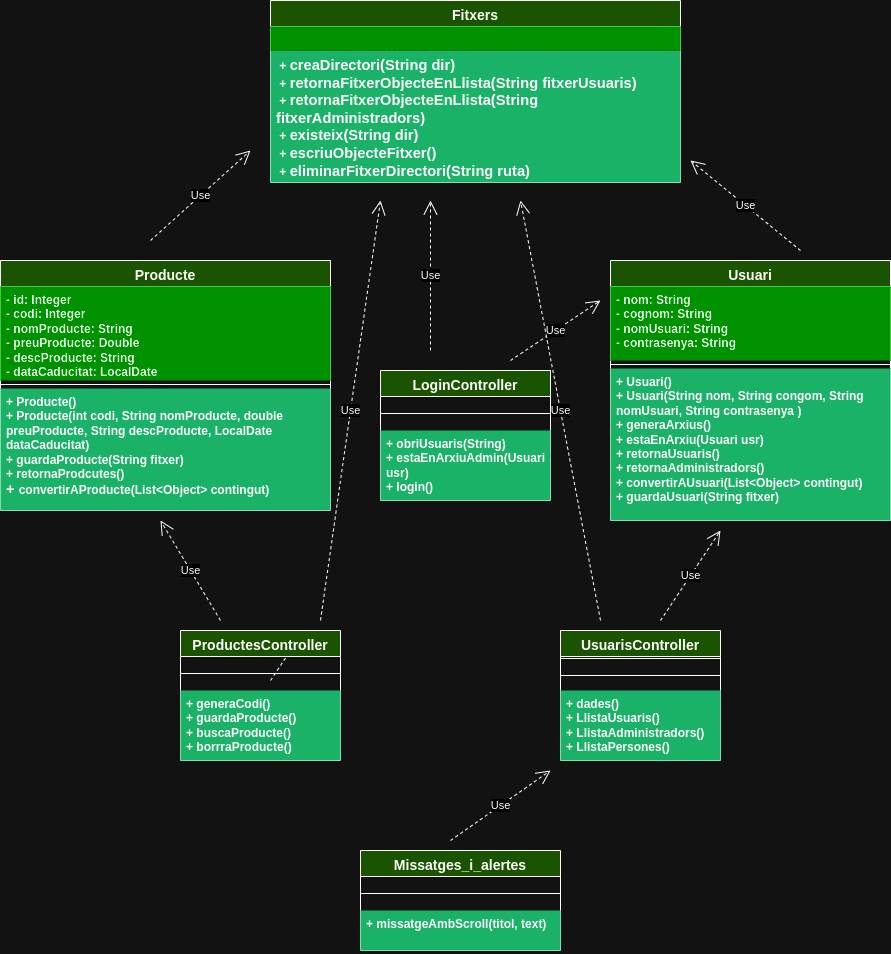

The diagram above was exported from draw.io. Its source (the exported page's mxGraphModel, read from the mxfile embedded in the PNG):
<mxGraphModel dx="1862" dy="467" grid="1" gridSize="10" guides="1" tooltips="1" connect="1" arrows="1" fold="1" page="1" pageScale="1" pageWidth="827" pageHeight="1169" math="0" shadow="0">
  <root>
    <mxCell id="0" />
    <mxCell id="1" parent="0" />
    <mxCell id="jgy6vXnJ6_xiL6wVgw9h-1" value="&lt;font style=&quot;font-size: 14px;&quot;&gt;Usuari&lt;/font&gt;" style="swimlane;fontStyle=1;align=center;verticalAlign=top;childLayout=stackLayout;horizontal=1;startSize=26;horizontalStack=0;resizeParent=1;resizeParentMax=0;resizeLast=0;collapsible=1;marginBottom=0;whiteSpace=wrap;html=1;fillColor=#97D077;" parent="1" vertex="1">
      <mxGeometry x="540" y="310" width="280" height="260" as="geometry" />
    </mxCell>
    <mxCell id="jgy6vXnJ6_xiL6wVgw9h-2" value="&lt;b&gt;- nom: String&lt;/b&gt;&lt;div&gt;&lt;b&gt;- cognom: String&lt;/b&gt;&lt;/div&gt;&lt;div&gt;&lt;b&gt;- nomUsuari: String&lt;/b&gt;&lt;/div&gt;&lt;div&gt;&lt;b&gt;- contrasenya: String&lt;/b&gt;&lt;/div&gt;" style="text;strokeColor=none;fillColor=#00FF00;align=left;verticalAlign=top;spacingLeft=4;spacingRight=4;overflow=hidden;rotatable=0;points=[[0,0.5],[1,0.5]];portConstraint=eastwest;whiteSpace=wrap;html=1;" parent="jgy6vXnJ6_xiL6wVgw9h-1" vertex="1">
      <mxGeometry y="26" width="280" height="74" as="geometry" />
    </mxCell>
    <mxCell id="jgy6vXnJ6_xiL6wVgw9h-3" value="" style="line;strokeWidth=1;fillColor=none;align=left;verticalAlign=middle;spacingTop=-1;spacingLeft=3;spacingRight=3;rotatable=0;labelPosition=right;points=[];portConstraint=eastwest;strokeColor=inherit;" parent="jgy6vXnJ6_xiL6wVgw9h-1" vertex="1">
      <mxGeometry y="100" width="280" height="8" as="geometry" />
    </mxCell>
    <mxCell id="jgy6vXnJ6_xiL6wVgw9h-4" value="&lt;b&gt;+ Usuari()&lt;/b&gt;&lt;div&gt;&lt;b&gt;+&amp;nbsp;&lt;span style=&quot;background-color: transparent; font-family: Arial, sans-serif; white-space-collapse: preserve;&quot;&gt;&lt;font style=&quot;font-size: 12px;&quot;&gt;Usuari(String nom, String congom, String nomUsuari, String contrasenya )&lt;/font&gt;&lt;/span&gt;&lt;/b&gt;&lt;/div&gt;&lt;div&gt;&lt;b&gt;+ generaArxius()&lt;/b&gt;&lt;/div&gt;&lt;div&gt;&lt;b&gt;+ estaEnArxiu(Usuari usr)&lt;/b&gt;&lt;/div&gt;&lt;div&gt;&lt;b&gt;+&amp;nbsp;&lt;span style=&quot;background-color: transparent; font-family: Arial, sans-serif; white-space-collapse: preserve;&quot;&gt;&lt;font style=&quot;font-size: 12px;&quot;&gt;retornaUsuaris()&lt;/font&gt;&lt;/span&gt;&lt;/b&gt;&lt;/div&gt;&lt;div&gt;&lt;b&gt;&lt;span style=&quot;background-color: transparent; font-family: Arial, sans-serif; white-space-collapse: preserve;&quot;&gt;&lt;font style=&quot;font-size: 12px;&quot;&gt;+ &lt;/font&gt;&lt;/span&gt;&lt;span style=&quot;background-color: transparent; font-family: Arial, sans-serif; white-space-collapse: preserve;&quot;&gt;&lt;font style=&quot;font-size: 12px;&quot;&gt;retornaAdministradors()&lt;/font&gt;&lt;/span&gt;&lt;/b&gt;&lt;/div&gt;&lt;div&gt;&lt;b&gt;&lt;span style=&quot;background-color: transparent; font-family: Arial, sans-serif; white-space-collapse: preserve;&quot;&gt;&lt;font style=&quot;font-size: 12px;&quot;&gt;+ &lt;/font&gt;&lt;/span&gt;&lt;span style=&quot;background-color: transparent; font-family: Arial, sans-serif; white-space-collapse: preserve;&quot;&gt;&lt;font style=&quot;font-size: 12px;&quot;&gt;convertirAUsuari(List&amp;lt;Object&amp;gt; contingut)&lt;/font&gt;&lt;/span&gt;&lt;/b&gt;&lt;/div&gt;&lt;div&gt;&lt;b&gt;&lt;span style=&quot;background-color: transparent; font-family: Arial, sans-serif; white-space-collapse: preserve;&quot;&gt;&lt;font style=&quot;font-size: 12px;&quot;&gt;+ &lt;/font&gt;&lt;/span&gt;&lt;span style=&quot;background-color: transparent; font-family: Arial, sans-serif; white-space-collapse: preserve;&quot;&gt;&lt;font style=&quot;font-size: 12px;&quot;&gt;guardaUsuari(String fitxer)&lt;/font&gt;&lt;/span&gt;&lt;/b&gt;&lt;/div&gt;" style="text;strokeColor=none;fillColor=#00994D;align=left;verticalAlign=top;spacingLeft=4;spacingRight=4;overflow=hidden;rotatable=0;points=[[0,0.5],[1,0.5]];portConstraint=eastwest;whiteSpace=wrap;html=1;" parent="jgy6vXnJ6_xiL6wVgw9h-1" vertex="1">
      <mxGeometry y="108" width="280" height="152" as="geometry" />
    </mxCell>
    <mxCell id="jgy6vXnJ6_xiL6wVgw9h-5" value="&lt;font style=&quot;font-size: 14px;&quot;&gt;Fitxers&lt;/font&gt;" style="swimlane;fontStyle=1;align=center;verticalAlign=top;childLayout=stackLayout;horizontal=1;startSize=26;horizontalStack=0;resizeParent=1;resizeParentMax=0;resizeLast=0;collapsible=1;marginBottom=0;whiteSpace=wrap;html=1;fillColor=#97D077;" parent="1" vertex="1">
      <mxGeometry x="200" y="50" width="410" height="182" as="geometry" />
    </mxCell>
    <mxCell id="jgy6vXnJ6_xiL6wVgw9h-6" value="&lt;div&gt;&lt;br&gt;&lt;/div&gt;" style="text;strokeColor=none;fillColor=#00FF00;align=left;verticalAlign=top;spacingLeft=4;spacingRight=4;overflow=hidden;rotatable=0;points=[[0,0.5],[1,0.5]];portConstraint=eastwest;whiteSpace=wrap;html=1;" parent="jgy6vXnJ6_xiL6wVgw9h-5" vertex="1">
      <mxGeometry y="26" width="410" height="24" as="geometry" />
    </mxCell>
    <mxCell id="jgy6vXnJ6_xiL6wVgw9h-7" value="" style="line;strokeWidth=1;fillColor=none;align=left;verticalAlign=middle;spacingTop=-1;spacingLeft=3;spacingRight=3;rotatable=0;labelPosition=right;points=[];portConstraint=eastwest;strokeColor=inherit;" parent="jgy6vXnJ6_xiL6wVgw9h-5" vertex="1">
      <mxGeometry y="50" width="410" as="geometry" />
    </mxCell>
    <mxCell id="jgy6vXnJ6_xiL6wVgw9h-8" value="&lt;div&gt;&lt;b&gt;&amp;nbsp;+&amp;nbsp;&lt;span style=&quot;background-color: transparent; font-family: Arial, sans-serif; font-size: 11pt; white-space-collapse: preserve;&quot;&gt;creaDirectori(String dir)&lt;/span&gt;&lt;/b&gt;&lt;/div&gt;&lt;div&gt;&lt;b&gt;&amp;nbsp;+&amp;nbsp;&lt;span style=&quot;background-color: transparent; font-family: Arial, sans-serif; font-size: 11pt; white-space-collapse: preserve;&quot;&gt;retornaFitxerObjecteEnLlista(String fitxerUsuaris)&lt;/span&gt;&lt;/b&gt;&lt;/div&gt;&lt;div&gt;&lt;b&gt;&amp;nbsp;+&amp;nbsp;&lt;span style=&quot;background-color: transparent; font-family: Arial, sans-serif; font-size: 11pt; white-space-collapse: preserve;&quot;&gt;retornaFitxerObjecteEnLlista(String fitxerAdministradors)&lt;/span&gt;&lt;/b&gt;&lt;/div&gt;&lt;div&gt;&lt;b&gt;&amp;nbsp;+&amp;nbsp;&lt;span style=&quot;background-color: transparent; font-family: Arial, sans-serif; font-size: 11pt; white-space-collapse: preserve;&quot;&gt;existeix(String dir)&lt;/span&gt;&lt;/b&gt;&lt;/div&gt;&lt;div&gt;&lt;b&gt;&amp;nbsp;+&amp;nbsp;&lt;span style=&quot;background-color: transparent; font-family: Arial, sans-serif; font-size: 11pt; white-space-collapse: preserve;&quot;&gt;escriuObjecteFitxer()&lt;/span&gt;&lt;span style=&quot;background-color: initial;&quot;&gt;&amp;nbsp;&lt;/span&gt;&lt;/b&gt;&lt;/div&gt;&lt;div&gt;&lt;b&gt;&lt;span style=&quot;background-color: initial;&quot;&gt;&amp;nbsp;+&amp;nbsp;&lt;/span&gt;&lt;span style=&quot;background-color: transparent; font-family: Arial, sans-serif; font-size: 11pt; white-space-collapse: preserve;&quot;&gt;eliminarFitxerDirectori(String ruta)&lt;/span&gt;&lt;/b&gt;&lt;/div&gt;&lt;div&gt;&lt;span style=&quot;background-color: transparent; font-family: Arial, sans-serif; font-size: 11pt; white-space-collapse: preserve;&quot;&gt;&lt;br&gt;&lt;/span&gt;&lt;/div&gt;" style="text;strokeColor=none;fillColor=#00994D;align=left;verticalAlign=top;spacingLeft=4;spacingRight=4;overflow=hidden;rotatable=0;points=[[0,0.5],[1,0.5]];portConstraint=eastwest;whiteSpace=wrap;html=1;" parent="jgy6vXnJ6_xiL6wVgw9h-5" vertex="1">
      <mxGeometry y="50" width="410" height="132" as="geometry" />
    </mxCell>
    <mxCell id="jgy6vXnJ6_xiL6wVgw9h-9" value="&lt;font style=&quot;font-size: 14px;&quot;&gt;Producte&lt;/font&gt;" style="swimlane;fontStyle=1;align=center;verticalAlign=top;childLayout=stackLayout;horizontal=1;startSize=26;horizontalStack=0;resizeParent=1;resizeParentMax=0;resizeLast=0;collapsible=1;marginBottom=0;whiteSpace=wrap;html=1;fillColor=#97D077;" parent="1" vertex="1">
      <mxGeometry x="-70" y="310" width="330" height="250" as="geometry" />
    </mxCell>
    <mxCell id="jgy6vXnJ6_xiL6wVgw9h-10" value="&lt;b&gt;- id: Integer&lt;/b&gt;&lt;div&gt;&lt;b&gt;- codi: Integer&lt;/b&gt;&lt;/div&gt;&lt;div&gt;&lt;b&gt;- nomProducte: String&lt;/b&gt;&lt;/div&gt;&lt;div&gt;&lt;b&gt;- preuProducte: Double&lt;/b&gt;&lt;/div&gt;&lt;div&gt;&lt;b&gt;- descProducte: String&lt;/b&gt;&lt;/div&gt;&lt;div&gt;&lt;b&gt;- dataCaducitat: LocalDate&lt;/b&gt;&lt;/div&gt;" style="text;strokeColor=none;fillColor=#00FF00;align=left;verticalAlign=top;spacingLeft=4;spacingRight=4;overflow=hidden;rotatable=0;points=[[0,0.5],[1,0.5]];portConstraint=eastwest;whiteSpace=wrap;html=1;" parent="jgy6vXnJ6_xiL6wVgw9h-9" vertex="1">
      <mxGeometry y="26" width="330" height="94" as="geometry" />
    </mxCell>
    <mxCell id="jgy6vXnJ6_xiL6wVgw9h-11" value="" style="line;strokeWidth=1;fillColor=none;align=left;verticalAlign=middle;spacingTop=-1;spacingLeft=3;spacingRight=3;rotatable=0;labelPosition=right;points=[];portConstraint=eastwest;strokeColor=inherit;" parent="jgy6vXnJ6_xiL6wVgw9h-9" vertex="1">
      <mxGeometry y="120" width="330" height="8" as="geometry" />
    </mxCell>
    <mxCell id="jgy6vXnJ6_xiL6wVgw9h-12" value="&lt;font style=&quot;font-size: 12px;&quot;&gt;&lt;b&gt;+ Producte()&lt;/b&gt;&lt;/font&gt;&lt;div&gt;&lt;font style=&quot;font-size: 12px;&quot;&gt;&lt;b&gt;+&amp;nbsp;&lt;span style=&quot;background-color: transparent; font-family: Arial, sans-serif; white-space-collapse: preserve;&quot;&gt;Producte(int codi, String nomProducte, double preuProducte, String descProducte, LocalDate dataCaducitat)&lt;/span&gt;&lt;/b&gt;&lt;/font&gt;&lt;/div&gt;&lt;div&gt;&lt;b&gt;&lt;font style=&quot;font-size: 12px;&quot;&gt;+&amp;nbsp;&lt;/font&gt;&lt;font style=&quot;font-size: 12px;&quot;&gt;&lt;span style=&quot;background-color: transparent; font-family: Arial, sans-serif; white-space-collapse: preserve;&quot;&gt;guardaProducte(String fitxer&lt;/span&gt;&lt;span style=&quot;background-color: transparent; font-family: Arial, sans-serif; white-space-collapse: preserve;&quot;&gt;)&lt;/span&gt;&lt;/font&gt;&lt;/b&gt;&lt;/div&gt;&lt;div&gt;&lt;b&gt;&lt;font style=&quot;font-size: 12px;&quot;&gt;+&amp;nbsp;&lt;/font&gt;&lt;span style=&quot;background-color: transparent; font-family: Arial, sans-serif; white-space-collapse: preserve;&quot;&gt;&lt;font style=&quot;font-size: 12px;&quot;&gt;retornaProdcutes()&lt;/font&gt;&lt;/span&gt;&lt;/b&gt;&lt;/div&gt;&lt;div&gt;&lt;b&gt;&lt;span style=&quot;background-color: transparent; font-family: Arial, sans-serif; font-size: 11pt; white-space-collapse: preserve;&quot;&gt;+ &lt;/span&gt;&lt;span style=&quot;background-color: transparent; font-family: Arial, sans-serif; white-space-collapse: preserve;&quot;&gt;&lt;font style=&quot;font-size: 12px;&quot;&gt;convertirAProducte(List&amp;lt;Object&amp;gt; contingut)&lt;/font&gt;&lt;/span&gt;&lt;/b&gt;&lt;/div&gt;" style="text;strokeColor=none;fillColor=#00994D;align=left;verticalAlign=top;spacingLeft=4;spacingRight=4;overflow=hidden;rotatable=0;points=[[0,0.5],[1,0.5]];portConstraint=eastwest;whiteSpace=wrap;html=1;" parent="jgy6vXnJ6_xiL6wVgw9h-9" vertex="1">
      <mxGeometry y="128" width="330" height="122" as="geometry" />
    </mxCell>
    <mxCell id="jgy6vXnJ6_xiL6wVgw9h-13" value="&lt;font style=&quot;font-size: 14px;&quot;&gt;LoginController&lt;/font&gt;" style="swimlane;fontStyle=1;align=center;verticalAlign=top;childLayout=stackLayout;horizontal=1;startSize=26;horizontalStack=0;resizeParent=1;resizeParentMax=0;resizeLast=0;collapsible=1;marginBottom=0;whiteSpace=wrap;html=1;fillColor=#97D077;" parent="1" vertex="1">
      <mxGeometry x="310" y="420" width="170" height="130" as="geometry" />
    </mxCell>
    <mxCell id="jgy6vXnJ6_xiL6wVgw9h-15" value="" style="line;strokeWidth=1;fillColor=#00FF00;align=left;verticalAlign=middle;spacingTop=-1;spacingLeft=3;spacingRight=3;rotatable=0;labelPosition=right;points=[];portConstraint=eastwest;strokeColor=inherit;" parent="jgy6vXnJ6_xiL6wVgw9h-13" vertex="1">
      <mxGeometry y="26" width="170" height="34" as="geometry" />
    </mxCell>
    <mxCell id="jgy6vXnJ6_xiL6wVgw9h-16" value="&lt;b&gt;+ obriUsuaris(String)&lt;/b&gt;&lt;div&gt;&lt;b&gt;+ estaEnArxiuAdmin(Usuari usr)&lt;br&gt;&lt;/b&gt;&lt;div&gt;&lt;b&gt;+ login()&lt;/b&gt;&lt;/div&gt;&lt;/div&gt;" style="text;strokeColor=none;fillColor=#00994D;align=left;verticalAlign=top;spacingLeft=4;spacingRight=4;overflow=hidden;rotatable=0;points=[[0,0.5],[1,0.5]];portConstraint=eastwest;whiteSpace=wrap;html=1;" parent="jgy6vXnJ6_xiL6wVgw9h-13" vertex="1">
      <mxGeometry y="60" width="170" height="70" as="geometry" />
    </mxCell>
    <mxCell id="jgy6vXnJ6_xiL6wVgw9h-17" value="&lt;font style=&quot;font-size: 14px;&quot;&gt;UsuarisController&lt;/font&gt;" style="swimlane;fontStyle=1;align=center;verticalAlign=top;childLayout=stackLayout;horizontal=1;startSize=26;horizontalStack=0;resizeParent=1;resizeParentMax=0;resizeLast=0;collapsible=1;marginBottom=0;whiteSpace=wrap;html=1;fillColor=#97D077;" parent="1" vertex="1">
      <mxGeometry x="490" y="680" width="160" height="130" as="geometry" />
    </mxCell>
    <mxCell id="aUxSMDGTijYOZROqs091-22" value="" style="line;strokeWidth=1;fillColor=#00FF00;align=left;verticalAlign=middle;spacingTop=-1;spacingLeft=3;spacingRight=3;rotatable=0;labelPosition=right;points=[];portConstraint=eastwest;strokeColor=inherit;" vertex="1" parent="jgy6vXnJ6_xiL6wVgw9h-17">
      <mxGeometry y="26" width="160" height="4" as="geometry" />
    </mxCell>
    <mxCell id="jgy6vXnJ6_xiL6wVgw9h-19" value="" style="line;strokeWidth=1;fillColor=none;align=left;verticalAlign=middle;spacingTop=-1;spacingLeft=3;spacingRight=3;rotatable=0;labelPosition=right;points=[];portConstraint=eastwest;strokeColor=inherit;" parent="jgy6vXnJ6_xiL6wVgw9h-17" vertex="1">
      <mxGeometry y="30" width="160" height="30" as="geometry" />
    </mxCell>
    <mxCell id="jgy6vXnJ6_xiL6wVgw9h-20" value="&lt;div&gt;&lt;b&gt;+&amp;nbsp;&lt;span style=&quot;background-color: transparent; font-family: Arial, sans-serif; white-space-collapse: preserve;&quot;&gt;&lt;font style=&quot;font-size: 12px;&quot;&gt;dades()&lt;/font&gt;&lt;/span&gt;&lt;/b&gt;&lt;/div&gt;&lt;b&gt;+ LlistaUsuaris()&lt;/b&gt;&lt;div&gt;&lt;b&gt;+ LlistaAdministradors()&lt;/b&gt;&lt;/div&gt;&lt;div&gt;&lt;b&gt;+ LlistaPersones()&lt;/b&gt;&lt;/div&gt;" style="text;strokeColor=none;fillColor=#00994D;align=left;verticalAlign=top;spacingLeft=4;spacingRight=4;overflow=hidden;rotatable=0;points=[[0,0.5],[1,0.5]];portConstraint=eastwest;whiteSpace=wrap;html=1;" parent="jgy6vXnJ6_xiL6wVgw9h-17" vertex="1">
      <mxGeometry y="60" width="160" height="70" as="geometry" />
    </mxCell>
    <mxCell id="aUxSMDGTijYOZROqs091-8" value="Use" style="endArrow=open;endSize=12;dashed=1;html=1;rounded=0;" edge="1" parent="1">
      <mxGeometry width="160" relative="1" as="geometry">
        <mxPoint x="80" y="290" as="sourcePoint" />
        <mxPoint x="180" y="200" as="targetPoint" />
      </mxGeometry>
    </mxCell>
    <mxCell id="aUxSMDGTijYOZROqs091-9" value="Use" style="endArrow=open;endSize=12;dashed=1;html=1;rounded=0;" edge="1" parent="1">
      <mxGeometry width="160" relative="1" as="geometry">
        <mxPoint x="730" y="300" as="sourcePoint" />
        <mxPoint x="620" y="210" as="targetPoint" />
      </mxGeometry>
    </mxCell>
    <mxCell id="aUxSMDGTijYOZROqs091-10" value="Use" style="endArrow=open;endSize=12;dashed=1;html=1;rounded=0;" edge="1" parent="1">
      <mxGeometry width="160" relative="1" as="geometry">
        <mxPoint x="360" y="400" as="sourcePoint" />
        <mxPoint x="360" y="250" as="targetPoint" />
      </mxGeometry>
    </mxCell>
    <mxCell id="aUxSMDGTijYOZROqs091-11" value="Use" style="endArrow=open;endSize=12;dashed=1;html=1;rounded=0;" edge="1" parent="1">
      <mxGeometry width="160" relative="1" as="geometry">
        <mxPoint x="440" y="410" as="sourcePoint" />
        <mxPoint x="530" y="350" as="targetPoint" />
      </mxGeometry>
    </mxCell>
    <mxCell id="aUxSMDGTijYOZROqs091-12" value="Use" style="endArrow=open;endSize=12;dashed=1;html=1;rounded=0;" edge="1" parent="1">
      <mxGeometry width="160" relative="1" as="geometry">
        <mxPoint x="530" y="670" as="sourcePoint" />
        <mxPoint x="450" y="250" as="targetPoint" />
      </mxGeometry>
    </mxCell>
    <mxCell id="aUxSMDGTijYOZROqs091-13" value="Use" style="endArrow=open;endSize=12;dashed=1;html=1;rounded=0;fillColor=#99FFCC;" edge="1" parent="1">
      <mxGeometry width="160" relative="1" as="geometry">
        <mxPoint x="250" y="670" as="sourcePoint" />
        <mxPoint x="310" y="250" as="targetPoint" />
      </mxGeometry>
    </mxCell>
    <mxCell id="aUxSMDGTijYOZROqs091-14" value="Use" style="endArrow=open;endSize=12;dashed=1;html=1;rounded=0;" edge="1" parent="1">
      <mxGeometry width="160" relative="1" as="geometry">
        <mxPoint x="150" y="670" as="sourcePoint" />
        <mxPoint x="90" y="570" as="targetPoint" />
      </mxGeometry>
    </mxCell>
    <mxCell id="aUxSMDGTijYOZROqs091-15" value="Use" style="endArrow=open;endSize=12;dashed=1;html=1;rounded=0;" edge="1" parent="1">
      <mxGeometry width="160" relative="1" as="geometry">
        <mxPoint x="590" y="670" as="sourcePoint" />
        <mxPoint x="650" y="580" as="targetPoint" />
      </mxGeometry>
    </mxCell>
    <mxCell id="aUxSMDGTijYOZROqs091-17" value="&lt;font style=&quot;font-size: 14px;&quot;&gt;Missatges_i_alertes&lt;/font&gt;" style="swimlane;fontStyle=1;align=center;verticalAlign=top;childLayout=stackLayout;horizontal=1;startSize=26;horizontalStack=0;resizeParent=1;resizeParentMax=0;resizeLast=0;collapsible=1;marginBottom=0;whiteSpace=wrap;html=1;fillColor=#97D077;" vertex="1" parent="1">
      <mxGeometry x="290" y="900" width="200" height="100" as="geometry" />
    </mxCell>
    <mxCell id="aUxSMDGTijYOZROqs091-19" value="" style="line;strokeWidth=1;fillColor=#00FF00;align=left;verticalAlign=middle;spacingTop=-1;spacingLeft=3;spacingRight=3;rotatable=0;labelPosition=right;points=[];portConstraint=eastwest;strokeColor=inherit;" vertex="1" parent="aUxSMDGTijYOZROqs091-17">
      <mxGeometry y="26" width="200" height="34" as="geometry" />
    </mxCell>
    <mxCell id="aUxSMDGTijYOZROqs091-20" value="&lt;b&gt;+ missatgeAmbScroll(titol, text)&lt;/b&gt;" style="text;strokeColor=none;fillColor=#00994D;align=left;verticalAlign=top;spacingLeft=4;spacingRight=4;overflow=hidden;rotatable=0;points=[[0,0.5],[1,0.5]];portConstraint=eastwest;whiteSpace=wrap;html=1;" vertex="1" parent="aUxSMDGTijYOZROqs091-17">
      <mxGeometry y="60" width="200" height="40" as="geometry" />
    </mxCell>
    <mxCell id="aUxSMDGTijYOZROqs091-21" value="Use" style="endArrow=open;endSize=12;dashed=1;html=1;rounded=0;" edge="1" parent="1">
      <mxGeometry width="160" relative="1" as="geometry">
        <mxPoint x="380" y="890" as="sourcePoint" />
        <mxPoint x="480" y="820" as="targetPoint" />
      </mxGeometry>
    </mxCell>
    <mxCell id="aUxSMDGTijYOZROqs091-23" value="" style="endArrow=open;endSize=12;dashed=1;html=1;rounded=0;" edge="1" parent="1" target="jgy6vXnJ6_xiL6wVgw9h-21">
      <mxGeometry width="160" relative="1" as="geometry">
        <mxPoint x="200" y="730" as="sourcePoint" />
        <mxPoint x="90" y="620" as="targetPoint" />
      </mxGeometry>
    </mxCell>
    <mxCell id="jgy6vXnJ6_xiL6wVgw9h-21" value="&lt;font style=&quot;font-size: 14px;&quot;&gt;ProductesController&lt;/font&gt;" style="swimlane;fontStyle=1;align=center;verticalAlign=top;childLayout=stackLayout;horizontal=1;startSize=26;horizontalStack=0;resizeParent=1;resizeParentMax=0;resizeLast=0;collapsible=1;marginBottom=0;whiteSpace=wrap;html=1;fillColor=#97D077;" parent="1" vertex="1">
      <mxGeometry x="110" y="680" width="160" height="130" as="geometry" />
    </mxCell>
    <mxCell id="jgy6vXnJ6_xiL6wVgw9h-23" value="" style="line;strokeWidth=1;fillColor=none;align=left;verticalAlign=middle;spacingTop=-1;spacingLeft=3;spacingRight=3;rotatable=0;labelPosition=right;points=[];portConstraint=eastwest;strokeColor=inherit;" parent="jgy6vXnJ6_xiL6wVgw9h-21" vertex="1">
      <mxGeometry y="26" width="160" height="34" as="geometry" />
    </mxCell>
    <mxCell id="jgy6vXnJ6_xiL6wVgw9h-24" value="&lt;div&gt;&lt;b&gt;+&amp;nbsp;&lt;span style=&quot;background-color: transparent; font-family: Arial, sans-serif; white-space-collapse: preserve;&quot;&gt;&lt;font style=&quot;font-size: 12px;&quot;&gt;generaCodi()&lt;/font&gt;&lt;/span&gt;&lt;/b&gt;&lt;/div&gt;&lt;b&gt;+ guardaProducte()&lt;/b&gt;&lt;div&gt;&lt;b&gt;+ buscaProducte()&lt;/b&gt;&lt;/div&gt;&lt;div&gt;&lt;b&gt;+ borrraProducte()&lt;/b&gt;&lt;/div&gt;" style="text;strokeColor=none;fillColor=#00994D;align=left;verticalAlign=top;spacingLeft=4;spacingRight=4;overflow=hidden;rotatable=0;points=[[0,0.5],[1,0.5]];portConstraint=eastwest;whiteSpace=wrap;html=1;" parent="jgy6vXnJ6_xiL6wVgw9h-21" vertex="1">
      <mxGeometry y="60" width="160" height="70" as="geometry" />
    </mxCell>
  </root>
</mxGraphModel>